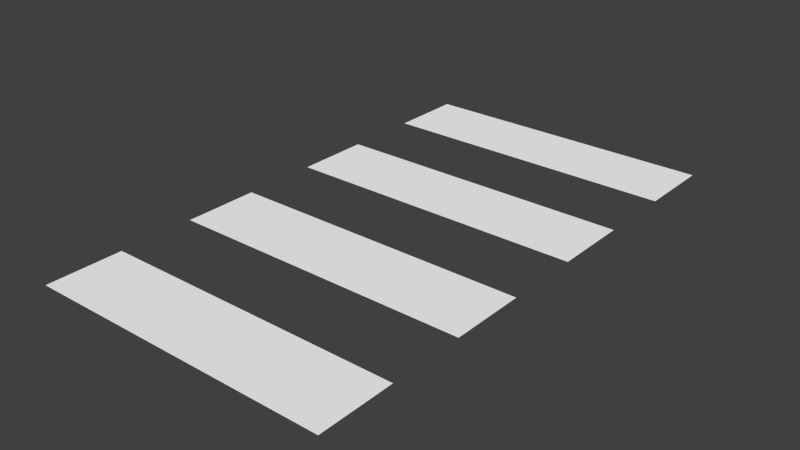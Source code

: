 # Source: objects-crosswalk.blend  (saved by Blender 2.73.0; exported with 4.5.12 LTS)
import bpy
from mathutils import Matrix  # noqa: F401  (used for matrix-valued properties, if any)

bpy.ops.wm.read_factory_settings(use_empty=True)
scene = bpy.context.scene
scene.name = 'Scene'

# ---- collections
col_collection_1 = bpy.data.collections.new('Collection 1'); scene.collection.children.link(col_collection_1)

# ---- materials (node trees are filled in below, after node groups)
mat_brown_020 = bpy.data.materials.new('Brown.020')
mat_brown_020.alpha_threshold = 0.0
mat_brown_020.use_transparent_shadow = False
mat_brown_020.diffuse_color = (0.7294, 0.549, 0.3647, 1.0)
mat_brown_020.specular_color = (0.3294, 0.3294, 0.3294)
mat_brown_020.roughness = 0.5
mat_2_018 = bpy.data.materials.new('_2.018')
mat_2_018.alpha_threshold = 0.0
mat_2_018.use_transparent_shadow = False
mat_2_018.diffuse_color = (0.8471, 0.8275, 0.749, 1.0)
mat_2_018.specular_color = (0.3294, 0.3294, 0.3294)
mat_2_018.roughness = 0.5
mat_1_013 = bpy.data.materials.new('_1.013')
mat_1_013.alpha_threshold = 0.0
mat_1_013.use_transparent_shadow = False
mat_1_013.diffuse_color = (0.4118, 0.4118, 0.4118, 1.0)
mat_1_013.specular_color = (0.3294, 0.3294, 0.3294)
mat_1_013.roughness = 0.5
mat_5 = bpy.data.materials.new('_5')
mat_5.alpha_threshold = 0.0
mat_5.use_transparent_shadow = False
mat_5.diffuse_color = (1.0, 1.0, 1.0, 1.0)
mat_5.specular_color = (0.3294, 0.3294, 0.3294)
mat_5.roughness = 0.5

# ---- material node trees

# ---- world
world_world = bpy.data.worlds.new('World'); scene.world = world_world
world_world.color = (0.05088, 0.05088, 0.05088)
world_world.use_sun_shadow = False
world_world.sun_shadow_jitter_overblur = 0.0
world_world.cycles.sampling_method = 'MANUAL'
world_world.cycles.sample_map_resolution = 256

# ---- meshes
me_group52_002 = bpy.data.meshes.new('Group52.002')
me_group52_002.from_pydata([(-0.1494, 0.2241, 0.08671), (0.1006, 0.2241, 0.08671), (0.1006, 0.1616, 0.08671), (-0.1494, 0.1616, 0.08671), (-0.1494, 0.09908, 0.08671), (-0.1494, 0.03658, 0.08671), (-0.1494, -0.02592, 0.08671), (-0.1494, -0.08842, 0.08671), (0.1006, -0.08842, 0.08671), (-0.1494, -0.1509, 0.08671), (-0.1494, -0.2134, 0.08671), (0.1006, -0.1509, 0.08671), (0.1006, -0.2134, 0.08671), (0.1006, -0.02592, 0.08671), (0.1006, 0.03658, 0.08671), (0.1006, 0.09908, 0.08671)], [], [(7, 8, 13, 6), (10, 12, 11, 9), (5, 14, 15, 4), (1, 0, 3, 2)])
me_group52_002.polygons.foreach_set('material_index', [3, 3, 3, 3])
_uv = me_group52_002.uv_layers.new(name='UVMap')
_uv.uv.foreach_set('vector', [24.61, 14.76, 24.61, 24.61, 22.15, 24.61, 22.15, 14.76, 29.53, 14.76, 29.53, 24.61, 27.07, 24.61, 27.07, 14.76, 19.69, 14.76, 19.69, 24.61, 17.22, 24.61, 17.22, 14.76, 12.3, 24.61, 12.3, 14.76, 14.76, 14.76, 14.76, 24.61])
me_group52_002.materials.append(mat_brown_020)
me_group52_002.materials.append(mat_2_018)
me_group52_002.materials.append(mat_1_013)
me_group52_002.materials.append(mat_5)
me_group52_002.use_remesh_preserve_volume = False
me_group52_002.use_remesh_preserve_attributes = False
me_group52_002.use_mirror_vertex_groups = False
me_group52_002.update()

# ---- objects
ob_group52 = bpy.data.objects.new('Group52', me_group52_002)

# ---- transforms, parenting, visibility, modifiers, constraints
ob_group52.location = (0.0, 0.0, 0.0)
ob_group52.lineart.crease_threshold = 0.0

# ---- collection membership
col_collection_1.objects.link(ob_group52)

# ---- scene / render settings (as saved in the file)
scene.frame_start = 1; scene.frame_end = 250; scene.frame_set(3)
scene.render.engine = 'BLENDER_EEVEE_NEXT'
scene.render.resolution_percentage = 50
scene.render.dither_intensity = 0.0
scene.cycles.use_denoising = False
scene.cycles.samples = 10
scene.cycles.sampling_pattern = 'TABULATED_SOBOL'
scene.cycles.light_sampling_threshold = 0.0
scene.cycles.use_adaptive_sampling = False
scene.cycles.use_light_tree = False
scene.cycles.blur_glossy = 0.0
scene.cycles.pixel_filter_type = 'GAUSSIAN'
scene.cycles.sample_clamp_indirect = 0.0
scene.view_settings.view_transform = 'Standard'
bpy.context.view_layer.update()

# ---- added for rendering (the .blend has no active camera and no usable light): camera, sun
cam_auto = bpy.data.cameras.new('AutoCamera')
cam_auto.lens = 50.0
cam_auto.sensor_width = 36.0
cam_auto.clip_end = 1000.0
ob_auto_camera = bpy.data.objects.new('AutoCamera', cam_auto)
scene.collection.objects.link(ob_auto_camera)
ob_auto_camera.location = (0.441821, -0.55412, 0.459677)
ob_auto_camera.rotation_euler = (1.09748, -7.21219e-08, 0.694738)
scene.camera = ob_auto_camera
light_auto_sun = bpy.data.lights.new('AutoSun', 'SUN')
light_auto_sun.energy = 3.0
light_auto_sun.angle = 0.0523599
ob_auto_sun = bpy.data.objects.new('AutoSun', light_auto_sun)
scene.collection.objects.link(ob_auto_sun)
ob_auto_sun.rotation_euler = (0.872665, 0.174533, 0.523599)
bpy.context.view_layer.update()
